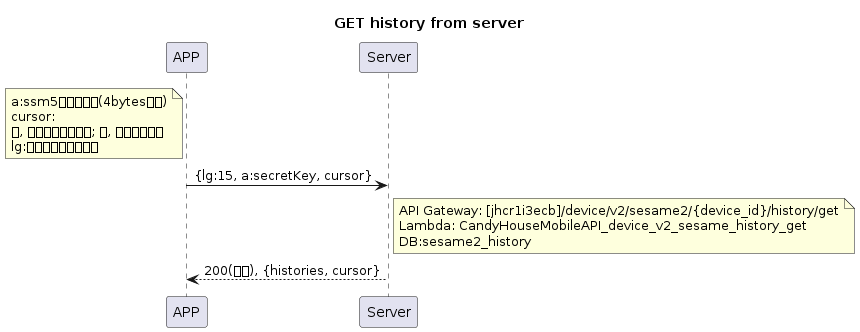

The diagram above was rendered by PlantUML. Its source (embedded in the PNG):
@startuml
title:"GET history from server"
note left of APP: a:ssm5用驗證公鑰(4bytes亂數)\ncursor:\n有, 代表還有過去歷史; 無, 代表已無歷史\nlg:每次拿取資料的筆數
APP -> Server: {lg:15, a:secretKey, cursor}
note right of Server:API Gateway: [jhcr1i3ecb]/device/v2/sesame2/{device_id}/history/get\nLambda: CandyHouseMobileAPI_device_v2_sesame_history_get\nDB:sesame2_history
Server --> APP:200(成功), {histories, cursor}
@enduml